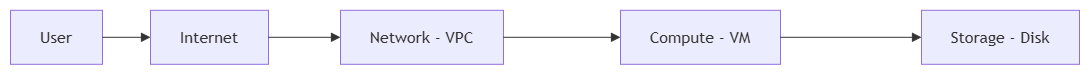

The diagram above was exported from draw.io. Its source (the exported page's mxGraphModel, read from the mxfile embedded in the PNG):
<mxGraphModel dx="1460" dy="843" grid="1" gridSize="10" guides="1" tooltips="1" connect="1" arrows="1" fold="1" page="1" pageScale="1" pageWidth="850" pageHeight="1100" math="0" shadow="0">
  <root>
    <mxCell id="0" />
    <mxCell id="1" parent="0" />
    <UserObject label="" mermaidData="{&#10;  &quot;data&quot;: &quot;flowchart LR\n    A[User] --&gt; B[Internet]\n    B --&gt; C[Network - VPC]\n    C --&gt; D[Compute - VM]\n    D --&gt; E[Storage - Disk]&quot;,&#10;  &quot;config&quot;: null&#10;}" id="dINpDB9SZApEWe4nyBk3-1">
      <mxCell connectable="0" parent="1" style="group;transparentBounds=1;editIcon=1;lockedGroup=0;groupPadding=10;" vertex="1">
        <mxGeometry as="geometry" />
      </mxCell>
    </UserObject>
    <UserObject label="User" mermaidId="n:A" mermaidBaseStyle="html=1;whiteSpace=wrap;strokeWidth=1;fillColor=light-dark(#ECECFF,#1f2020);strokeColor=light-dark(#9370DB,#cccccc);fontColor=light-dark(#333333,#cccccc);fontFamily=Trebuchet MS,Verdana,Arial,sans-serif;fontSize=16;" mermaidBaseValue="User" id="dINpDB9SZApEWe4nyBk3-2">
      <mxCell parent="dINpDB9SZApEWe4nyBk3-1" style="html=1;whiteSpace=wrap;strokeWidth=1;fillColor=light-dark(#ECECFF,#1f2020);strokeColor=light-dark(#9370DB,#cccccc);fontColor=light-dark(#333333,#cccccc);fontFamily=Trebuchet MS,Verdana,Arial,sans-serif;fontSize=16;" vertex="1">
        <mxGeometry height="54" width="92" x="20" y="130" as="geometry" />
      </mxCell>
    </UserObject>
    <UserObject label="Internet" mermaidId="n:B" mermaidBaseStyle="html=1;whiteSpace=wrap;strokeWidth=1;fillColor=light-dark(#ECECFF,#1f2020);strokeColor=light-dark(#9370DB,#cccccc);fontColor=light-dark(#333333,#cccccc);fontFamily=Trebuchet MS,Verdana,Arial,sans-serif;fontSize=16;" mermaidBaseValue="Internet" id="dINpDB9SZApEWe4nyBk3-3">
      <mxCell parent="dINpDB9SZApEWe4nyBk3-1" style="html=1;whiteSpace=wrap;strokeWidth=1;fillColor=light-dark(#ECECFF,#1f2020);strokeColor=light-dark(#9370DB,#cccccc);fontColor=light-dark(#333333,#cccccc);fontFamily=Trebuchet MS,Verdana,Arial,sans-serif;fontSize=16;" vertex="1">
        <mxGeometry height="54" width="118" x="160" y="130" as="geometry" />
      </mxCell>
    </UserObject>
    <UserObject label="Network - VPC" mermaidId="n:C" mermaidBaseStyle="html=1;whiteSpace=wrap;strokeWidth=1;fillColor=light-dark(#ECECFF,#1f2020);strokeColor=light-dark(#9370DB,#cccccc);fontColor=light-dark(#333333,#cccccc);fontFamily=Trebuchet MS,Verdana,Arial,sans-serif;fontSize=16;" mermaidBaseValue="Network - VPC" id="dINpDB9SZApEWe4nyBk3-4">
      <mxCell parent="dINpDB9SZApEWe4nyBk3-1" style="html=1;whiteSpace=wrap;strokeWidth=1;fillColor=light-dark(#ECECFF,#1f2020);strokeColor=light-dark(#9370DB,#cccccc);fontColor=light-dark(#333333,#cccccc);fontFamily=Trebuchet MS,Verdana,Arial,sans-serif;fontSize=16;" vertex="1">
        <mxGeometry height="54" width="163" x="350" y="130" as="geometry" />
      </mxCell>
    </UserObject>
    <UserObject label="Compute - VM" mermaidId="n:D" mermaidBaseStyle="html=1;whiteSpace=wrap;strokeWidth=1;fillColor=light-dark(#ECECFF,#1f2020);strokeColor=light-dark(#9370DB,#cccccc);fontColor=light-dark(#333333,#cccccc);fontFamily=Trebuchet MS,Verdana,Arial,sans-serif;fontSize=16;" mermaidBaseValue="Compute - VM" id="dINpDB9SZApEWe4nyBk3-5">
      <mxCell parent="dINpDB9SZApEWe4nyBk3-1" style="html=1;whiteSpace=wrap;strokeWidth=1;fillColor=light-dark(#ECECFF,#1f2020);strokeColor=light-dark(#9370DB,#cccccc);fontColor=light-dark(#333333,#cccccc);fontFamily=Trebuchet MS,Verdana,Arial,sans-serif;fontSize=16;" vertex="1">
        <mxGeometry height="54" width="160" x="630" y="130" as="geometry" />
      </mxCell>
    </UserObject>
    <UserObject label="Storage - Disk" mermaidId="n:E" mermaidBaseStyle="html=1;whiteSpace=wrap;strokeWidth=1;fillColor=light-dark(#ECECFF,#1f2020);strokeColor=light-dark(#9370DB,#cccccc);fontColor=light-dark(#333333,#cccccc);fontFamily=Trebuchet MS,Verdana,Arial,sans-serif;fontSize=16;" mermaidBaseValue="Storage - Disk" id="dINpDB9SZApEWe4nyBk3-6">
      <mxCell parent="dINpDB9SZApEWe4nyBk3-1" style="html=1;whiteSpace=wrap;strokeWidth=1;fillColor=light-dark(#ECECFF,#1f2020);strokeColor=light-dark(#9370DB,#cccccc);fontColor=light-dark(#333333,#cccccc);fontFamily=Trebuchet MS,Verdana,Arial,sans-serif;fontSize=16;" vertex="1">
        <mxGeometry height="54" width="158" x="931" y="130" as="geometry" />
      </mxCell>
    </UserObject>
    <UserObject label="" mermaidId="e:A-&gt;B#0" mermaidBaseStyle="curved=1;startArrow=none;endArrow=block;endSize=7;strokeColor=light-dark(#333333,#cccccc);exitX=1;exitY=0.5;entryX=0;entryY=0.5;" mermaidBaseValue="" id="dINpDB9SZApEWe4nyBk3-7">
      <mxCell edge="1" parent="dINpDB9SZApEWe4nyBk3-1" source="dINpDB9SZApEWe4nyBk3-2" style="curved=1;startArrow=none;endArrow=block;endSize=7;strokeColor=light-dark(#333333,#cccccc);exitX=1;exitY=0.5;entryX=0;entryY=0.5;rounded=0;" target="dINpDB9SZApEWe4nyBk3-3">
        <mxGeometry relative="1" as="geometry">
          <Array as="points" />
        </mxGeometry>
      </mxCell>
    </UserObject>
    <UserObject label="" mermaidId="e:B-&gt;C#0" mermaidBaseStyle="curved=1;startArrow=none;endArrow=block;endSize=7;strokeColor=light-dark(#333333,#cccccc);exitX=1;exitY=0.5;entryX=0;entryY=0.5;" mermaidBaseValue="" id="dINpDB9SZApEWe4nyBk3-8">
      <mxCell edge="1" parent="dINpDB9SZApEWe4nyBk3-1" source="dINpDB9SZApEWe4nyBk3-3" style="curved=1;startArrow=none;endArrow=block;endSize=7;strokeColor=light-dark(#333333,#cccccc);exitX=1;exitY=0.5;entryX=0;entryY=0.5;rounded=0;" target="dINpDB9SZApEWe4nyBk3-4">
        <mxGeometry relative="1" as="geometry">
          <Array as="points" />
        </mxGeometry>
      </mxCell>
    </UserObject>
    <UserObject label="" mermaidId="e:C-&gt;D#0" mermaidBaseStyle="curved=1;startArrow=none;endArrow=block;endSize=7;strokeColor=light-dark(#333333,#cccccc);exitX=1;exitY=0.5;entryX=0;entryY=0.5;" mermaidBaseValue="" id="dINpDB9SZApEWe4nyBk3-9">
      <mxCell edge="1" parent="dINpDB9SZApEWe4nyBk3-1" source="dINpDB9SZApEWe4nyBk3-4" style="curved=1;startArrow=none;endArrow=block;endSize=7;strokeColor=light-dark(#333333,#cccccc);exitX=1;exitY=0.5;entryX=0;entryY=0.5;rounded=0;" target="dINpDB9SZApEWe4nyBk3-5">
        <mxGeometry relative="1" as="geometry">
          <Array as="points" />
        </mxGeometry>
      </mxCell>
    </UserObject>
    <UserObject label="" mermaidId="e:D-&gt;E#0" mermaidBaseStyle="curved=1;startArrow=none;endArrow=block;endSize=7;strokeColor=light-dark(#333333,#cccccc);exitX=1;exitY=0.5;entryX=0;entryY=0.5;" mermaidBaseValue="" id="dINpDB9SZApEWe4nyBk3-10">
      <mxCell edge="1" parent="dINpDB9SZApEWe4nyBk3-1" source="dINpDB9SZApEWe4nyBk3-5" style="curved=1;startArrow=none;endArrow=block;endSize=7;strokeColor=light-dark(#333333,#cccccc);exitX=1;exitY=0.5;entryX=0;entryY=0.5;rounded=0;" target="dINpDB9SZApEWe4nyBk3-6">
        <mxGeometry relative="1" as="geometry">
          <Array as="points" />
        </mxGeometry>
      </mxCell>
    </UserObject>
  </root>
</mxGraphModel>